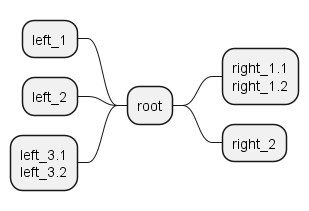

The diagram above was rendered by PlantUML. Its source (embedded in the PNG):
@startmindmap
+ root
**:right_1.1
right_1.2;
++ right_2

left side

-- left_1
-- left_2
**:left_3.1
left_3.2;
@endmindmap